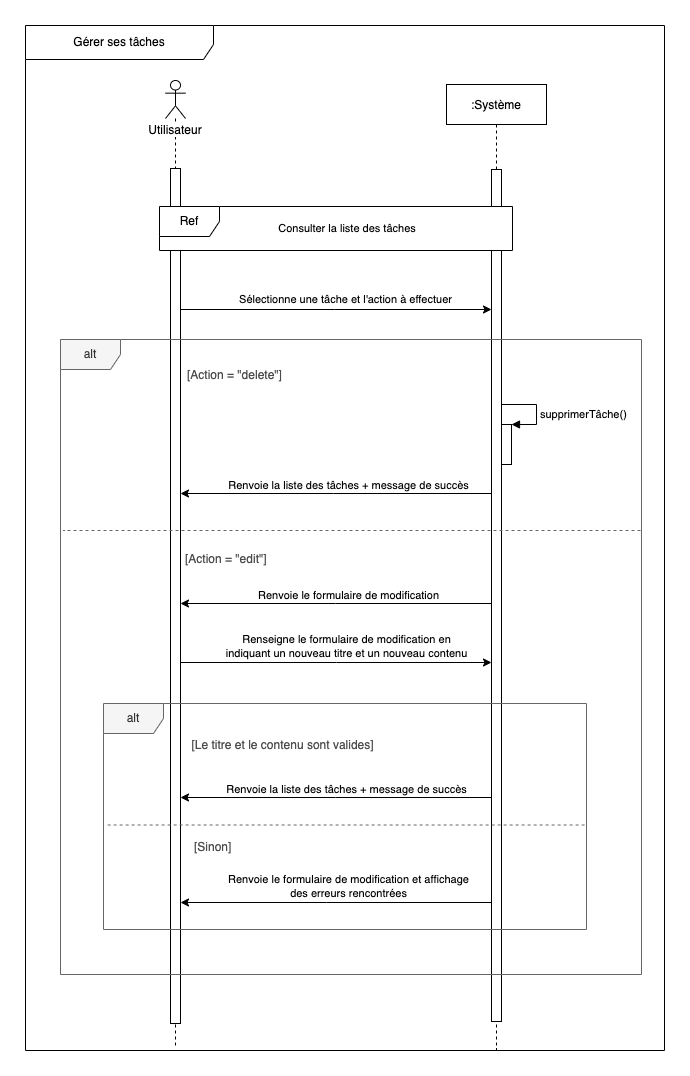

The diagram above was exported from draw.io. Its source (the exported page's mxGraphModel, read from the mxfile embedded in the PNG):
<mxGraphModel dx="1037" dy="745" grid="0" gridSize="10" guides="1" tooltips="1" connect="1" arrows="1" fold="1" page="0" pageScale="1" pageWidth="1169" pageHeight="827" math="0" shadow="0">
  <root>
    <mxCell id="0" />
    <mxCell id="1" parent="0" />
    <mxCell id="xXMOVYmfJM04jx39luqp-1" value="Gérer ses tâches" style="shape=umlFrame;whiteSpace=wrap;html=1;width=188;height=34;strokeColor=default;" parent="1" vertex="1">
      <mxGeometry x="37" y="21" width="639" height="1025" as="geometry" />
    </mxCell>
    <mxCell id="xXMOVYmfJM04jx39luqp-2" value=":Système" style="shape=umlLifeline;perimeter=lifelinePerimeter;container=1;collapsible=0;recursiveResize=0;rounded=0;shadow=0;strokeWidth=1;" parent="1" vertex="1">
      <mxGeometry x="458" y="80" width="100" height="965" as="geometry" />
    </mxCell>
    <mxCell id="xXMOVYmfJM04jx39luqp-3" value="" style="points=[];perimeter=orthogonalPerimeter;rounded=0;shadow=0;strokeWidth=1;" parent="xXMOVYmfJM04jx39luqp-2" vertex="1">
      <mxGeometry x="45" y="85" width="10" height="852" as="geometry" />
    </mxCell>
    <mxCell id="I6PcWHz48AZ5DXvdIwiC-1" value="" style="html=1;points=[];perimeter=orthogonalPerimeter;" parent="xXMOVYmfJM04jx39luqp-2" vertex="1">
      <mxGeometry x="55" y="340" width="10" height="40" as="geometry" />
    </mxCell>
    <mxCell id="I6PcWHz48AZ5DXvdIwiC-2" value="supprimerTâche()" style="edgeStyle=orthogonalEdgeStyle;html=1;align=left;spacingLeft=2;endArrow=block;rounded=0;entryX=1;entryY=0;" parent="xXMOVYmfJM04jx39luqp-2" source="xXMOVYmfJM04jx39luqp-3" target="I6PcWHz48AZ5DXvdIwiC-1" edge="1">
      <mxGeometry x="0.125" relative="1" as="geometry">
        <mxPoint x="60" y="320" as="sourcePoint" />
        <Array as="points">
          <mxPoint x="90" y="320" />
          <mxPoint x="90" y="340" />
        </Array>
        <mxPoint as="offset" />
      </mxGeometry>
    </mxCell>
    <mxCell id="xXMOVYmfJM04jx39luqp-7" value="&lt;span style=&quot;background-color: rgb(255 , 255 , 255)&quot;&gt;Utilisateur&lt;/span&gt;" style="shape=umlLifeline;participant=umlActor;perimeter=lifelinePerimeter;whiteSpace=wrap;html=1;container=1;collapsible=0;recursiveResize=0;verticalAlign=top;spacingTop=36;outlineConnect=0;size=38;" parent="1" vertex="1">
      <mxGeometry x="177" y="76" width="20" height="968" as="geometry" />
    </mxCell>
    <mxCell id="xXMOVYmfJM04jx39luqp-8" value="" style="html=1;points=[];perimeter=orthogonalPerimeter;" parent="xXMOVYmfJM04jx39luqp-7" vertex="1">
      <mxGeometry x="5" y="88" width="10" height="855" as="geometry" />
    </mxCell>
    <mxCell id="xXMOVYmfJM04jx39luqp-11" value="alt" style="shape=umlFrame;whiteSpace=wrap;html=1;fillColor=#f5f5f5;fontColor=#333333;strokeColor=#666666;" parent="1" vertex="1">
      <mxGeometry x="115" y="699" width="483" height="226" as="geometry" />
    </mxCell>
    <mxCell id="xXMOVYmfJM04jx39luqp-12" value="" style="endArrow=none;dashed=1;endFill=0;endSize=12;html=1;rounded=0;fontColor=#000000;strokeColor=#666666;strokeWidth=1;startSize=6;jumpSize=6;shadow=0;targetPerimeterSpacing=0;sourcePerimeterSpacing=0;startFill=1;fillOpacity=100;fillColor=#f5f5f5;" parent="1" edge="1">
      <mxGeometry width="160" relative="1" as="geometry">
        <mxPoint x="652" y="526" as="sourcePoint" />
        <mxPoint x="75" y="526" as="targetPoint" />
      </mxGeometry>
    </mxCell>
    <mxCell id="xXMOVYmfJM04jx39luqp-13" value="[Action = &quot;delete&quot;]" style="text;align=left;verticalAlign=middle;spacingLeft=4;spacingRight=4;overflow=hidden;points=[[0,0.5],[1,0.5]];portConstraint=eastwest;rotatable=0;fontColor=#4D4D4D;" parent="1" vertex="1">
      <mxGeometry x="193" y="355" width="309" height="30" as="geometry" />
    </mxCell>
    <mxCell id="7OvAhNNNeqlQ9v2KdNj7-1" value="Ref" style="shape=umlFrame;whiteSpace=wrap;html=1;swimlaneFillColor=#FFFFFF;" parent="1" vertex="1">
      <mxGeometry x="171" y="202" width="353" height="44" as="geometry" />
    </mxCell>
    <mxCell id="7OvAhNNNeqlQ9v2KdNj7-2" value="Consulter la liste des tâches" style="text;html=1;strokeColor=none;fillColor=none;align=center;verticalAlign=middle;whiteSpace=wrap;rounded=0;labelBackgroundColor=#FFFFFF;fontFamily=Helvetica;fontSize=11;fontColor=default;" parent="1" vertex="1">
      <mxGeometry x="251.5" y="209" width="214" height="30" as="geometry" />
    </mxCell>
    <mxCell id="D8-deBfuXCpXd0td8D2B-1" style="edgeStyle=orthogonalEdgeStyle;rounded=0;orthogonalLoop=1;jettySize=auto;html=1;" parent="1" source="xXMOVYmfJM04jx39luqp-8" target="xXMOVYmfJM04jx39luqp-3" edge="1">
      <mxGeometry relative="1" as="geometry">
        <Array as="points">
          <mxPoint x="346" y="305" />
          <mxPoint x="346" y="305" />
        </Array>
      </mxGeometry>
    </mxCell>
    <mxCell id="D8-deBfuXCpXd0td8D2B-2" value="Sélectionne une tâche et l'action à effectuer" style="edgeLabel;html=1;align=center;verticalAlign=middle;resizable=0;points=[];" parent="D8-deBfuXCpXd0td8D2B-1" vertex="1" connectable="0">
      <mxGeometry x="0.1833" y="-1" relative="1" as="geometry">
        <mxPoint x="-20" y="-12" as="offset" />
      </mxGeometry>
    </mxCell>
    <mxCell id="IGZnOaKUHNmSgoIUuAWV-1" value="[Action = &quot;edit&quot;]" style="text;align=left;verticalAlign=middle;spacingLeft=4;spacingRight=4;overflow=hidden;points=[[0,0.5],[1,0.5]];portConstraint=eastwest;rotatable=0;fontColor=#4D4D4D;" parent="1" vertex="1">
      <mxGeometry x="191" y="539" width="309" height="30" as="geometry" />
    </mxCell>
    <mxCell id="I6PcWHz48AZ5DXvdIwiC-3" style="edgeStyle=orthogonalEdgeStyle;rounded=0;orthogonalLoop=1;jettySize=auto;html=1;" parent="1" source="xXMOVYmfJM04jx39luqp-3" target="xXMOVYmfJM04jx39luqp-8" edge="1">
      <mxGeometry relative="1" as="geometry">
        <Array as="points">
          <mxPoint x="345" y="489" />
          <mxPoint x="345" y="489" />
        </Array>
      </mxGeometry>
    </mxCell>
    <mxCell id="I6PcWHz48AZ5DXvdIwiC-4" value="Renvoie la liste des tâches + message de succès" style="edgeLabel;html=1;align=center;verticalAlign=middle;resizable=0;points=[];" parent="I6PcWHz48AZ5DXvdIwiC-3" vertex="1" connectable="0">
      <mxGeometry x="-0.0908" relative="1" as="geometry">
        <mxPoint x="-3" y="-9" as="offset" />
      </mxGeometry>
    </mxCell>
    <mxCell id="I6PcWHz48AZ5DXvdIwiC-5" style="edgeStyle=orthogonalEdgeStyle;rounded=0;orthogonalLoop=1;jettySize=auto;html=1;" parent="1" source="xXMOVYmfJM04jx39luqp-3" target="xXMOVYmfJM04jx39luqp-8" edge="1">
      <mxGeometry relative="1" as="geometry">
        <Array as="points">
          <mxPoint x="347" y="599" />
          <mxPoint x="347" y="599" />
        </Array>
      </mxGeometry>
    </mxCell>
    <mxCell id="I6PcWHz48AZ5DXvdIwiC-6" value="Renvoie le formulaire de modification" style="edgeLabel;html=1;align=center;verticalAlign=middle;resizable=0;points=[];" parent="I6PcWHz48AZ5DXvdIwiC-5" vertex="1" connectable="0">
      <mxGeometry x="-0.203" relative="1" as="geometry">
        <mxPoint x="-20" y="-9" as="offset" />
      </mxGeometry>
    </mxCell>
    <mxCell id="b3La37YCEyLTF3fb2dK6-1" value="[Le titre et le contenu sont valides]" style="text;align=left;verticalAlign=middle;spacingLeft=4;spacingRight=4;overflow=hidden;points=[[0,0.5],[1,0.5]];portConstraint=eastwest;rotatable=0;fontColor=#4D4D4D;" parent="1" vertex="1">
      <mxGeometry x="197.5" y="725" width="300" height="30" as="geometry" />
    </mxCell>
    <mxCell id="b3La37YCEyLTF3fb2dK6-2" value="" style="endArrow=none;dashed=1;endFill=0;endSize=12;html=1;rounded=0;fontColor=#000000;strokeColor=#666666;strokeWidth=1;startSize=6;jumpSize=6;shadow=0;targetPerimeterSpacing=0;sourcePerimeterSpacing=0;startFill=1;fillOpacity=100;fillColor=#f5f5f5;entryX=0.128;entryY=0.78;entryDx=0;entryDy=0;entryPerimeter=0;exitX=0.875;exitY=0.78;exitDx=0;exitDy=0;exitPerimeter=0;" parent="1" source="xXMOVYmfJM04jx39luqp-1" target="xXMOVYmfJM04jx39luqp-1" edge="1">
      <mxGeometry width="160" relative="1" as="geometry">
        <mxPoint x="562" y="820" as="sourcePoint" />
        <mxPoint x="142" y="820" as="targetPoint" />
      </mxGeometry>
    </mxCell>
    <mxCell id="b3La37YCEyLTF3fb2dK6-3" value="[Sinon]" style="text;align=left;verticalAlign=middle;spacingLeft=4;spacingRight=4;overflow=hidden;points=[[0,0.5],[1,0.5]];portConstraint=eastwest;rotatable=0;fontColor=#4D4D4D;" parent="1" vertex="1">
      <mxGeometry x="200" y="827" width="300" height="30" as="geometry" />
    </mxCell>
    <mxCell id="b3La37YCEyLTF3fb2dK6-4" style="edgeStyle=orthogonalEdgeStyle;rounded=0;orthogonalLoop=1;jettySize=auto;html=1;" parent="1" source="xXMOVYmfJM04jx39luqp-8" target="xXMOVYmfJM04jx39luqp-3" edge="1">
      <mxGeometry relative="1" as="geometry">
        <Array as="points">
          <mxPoint x="348" y="658" />
          <mxPoint x="348" y="658" />
        </Array>
      </mxGeometry>
    </mxCell>
    <mxCell id="b3La37YCEyLTF3fb2dK6-5" value="Renseigne le formulaire de modification en&lt;br&gt;indiquant un nouveau titre et un nouveau contenu" style="edgeLabel;html=1;align=center;verticalAlign=middle;resizable=0;points=[];" parent="b3La37YCEyLTF3fb2dK6-4" vertex="1" connectable="0">
      <mxGeometry x="0.2406" relative="1" as="geometry">
        <mxPoint x="-28" y="-17" as="offset" />
      </mxGeometry>
    </mxCell>
    <mxCell id="Q_L9GQuI0ADiZp14hkIb-1" style="edgeStyle=orthogonalEdgeStyle;rounded=0;orthogonalLoop=1;jettySize=auto;html=1;" parent="1" source="xXMOVYmfJM04jx39luqp-3" target="xXMOVYmfJM04jx39luqp-8" edge="1">
      <mxGeometry relative="1" as="geometry">
        <Array as="points">
          <mxPoint x="347" y="793" />
          <mxPoint x="347" y="793" />
        </Array>
      </mxGeometry>
    </mxCell>
    <mxCell id="Q_L9GQuI0ADiZp14hkIb-2" value="Renvoie la liste des tâches + message de succès" style="edgeLabel;html=1;align=center;verticalAlign=middle;resizable=0;points=[];" parent="Q_L9GQuI0ADiZp14hkIb-1" vertex="1" connectable="0">
      <mxGeometry x="-0.2026" relative="1" as="geometry">
        <mxPoint x="-22" y="-9" as="offset" />
      </mxGeometry>
    </mxCell>
    <mxCell id="Q_L9GQuI0ADiZp14hkIb-3" style="edgeStyle=orthogonalEdgeStyle;rounded=0;orthogonalLoop=1;jettySize=auto;html=1;" parent="1" source="xXMOVYmfJM04jx39luqp-3" target="xXMOVYmfJM04jx39luqp-8" edge="1">
      <mxGeometry relative="1" as="geometry">
        <Array as="points">
          <mxPoint x="338" y="898" />
          <mxPoint x="338" y="898" />
        </Array>
      </mxGeometry>
    </mxCell>
    <mxCell id="Q_L9GQuI0ADiZp14hkIb-4" value="Renvoie le formulaire de modification et affichage&lt;br&gt;des erreurs rencontrées" style="edgeLabel;html=1;align=center;verticalAlign=middle;resizable=0;points=[];" parent="Q_L9GQuI0ADiZp14hkIb-3" vertex="1" connectable="0">
      <mxGeometry x="-0.1254" relative="1" as="geometry">
        <mxPoint x="-8" y="-17" as="offset" />
      </mxGeometry>
    </mxCell>
    <mxCell id="Q_L9GQuI0ADiZp14hkIb-6" value="alt" style="shape=umlFrame;whiteSpace=wrap;html=1;fillColor=#f5f5f5;fontColor=#333333;strokeColor=#666666;" parent="1" vertex="1">
      <mxGeometry x="72" y="335" width="581" height="635" as="geometry" />
    </mxCell>
  </root>
</mxGraphModel>